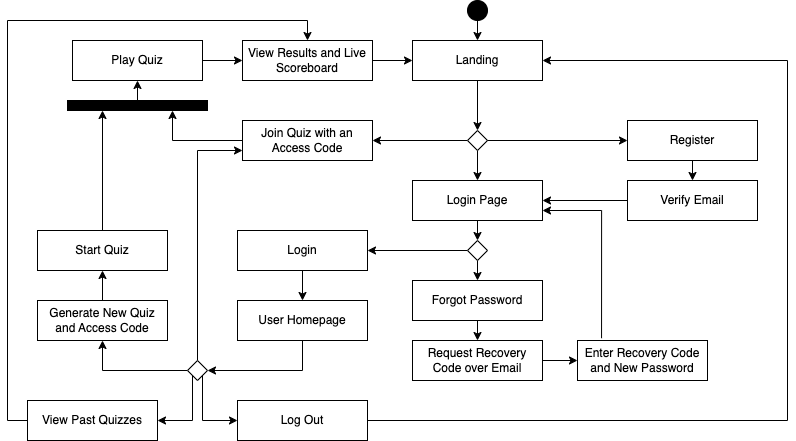

The diagram above was exported from draw.io. Its source (the exported page's mxGraphModel, read from the mxfile embedded in the PNG):
<mxGraphModel dx="1009" dy="615" grid="1" gridSize="10" guides="1" tooltips="1" connect="1" arrows="1" fold="1" page="1" pageScale="1" pageWidth="850" pageHeight="1100" background="#ffffff" math="0" shadow="0">
  <root>
    <mxCell id="0" />
    <mxCell id="1" parent="0" />
    <mxCell id="gjcAPQD0VYSav7Z1asvZ-147" style="edgeStyle=orthogonalEdgeStyle;rounded=0;orthogonalLoop=1;jettySize=auto;html=1;exitX=0.5;exitY=1;exitDx=0;exitDy=0;entryX=0.5;entryY=0;entryDx=0;entryDy=0;" parent="1" source="gjcAPQD0VYSav7Z1asvZ-148" target="gjcAPQD0VYSav7Z1asvZ-151" edge="1">
      <mxGeometry relative="1" as="geometry" />
    </mxCell>
    <mxCell id="gjcAPQD0VYSav7Z1asvZ-148" value="Landing" style="rounded=0;whiteSpace=wrap;html=1;" parent="1" vertex="1">
      <mxGeometry x="445" y="150" width="130" height="40" as="geometry" />
    </mxCell>
    <mxCell id="gjcAPQD0VYSav7Z1asvZ-149" style="edgeStyle=orthogonalEdgeStyle;rounded=0;orthogonalLoop=1;jettySize=auto;html=1;exitX=0.5;exitY=1;exitDx=0;exitDy=0;entryX=0.5;entryY=0;entryDx=0;entryDy=0;" parent="1" source="gjcAPQD0VYSav7Z1asvZ-151" target="gjcAPQD0VYSav7Z1asvZ-154" edge="1">
      <mxGeometry relative="1" as="geometry" />
    </mxCell>
    <mxCell id="gjcAPQD0VYSav7Z1asvZ-150" style="edgeStyle=orthogonalEdgeStyle;rounded=0;orthogonalLoop=1;jettySize=auto;html=1;exitX=0;exitY=0.5;exitDx=0;exitDy=0;entryX=1;entryY=0.5;entryDx=0;entryDy=0;" parent="1" source="gjcAPQD0VYSav7Z1asvZ-151" target="gjcAPQD0VYSav7Z1asvZ-155" edge="1">
      <mxGeometry relative="1" as="geometry" />
    </mxCell>
    <mxCell id="gjcAPQD0VYSav7Z1asvZ-151" value="" style="rhombus;whiteSpace=wrap;html=1;" parent="1" vertex="1">
      <mxGeometry x="500" y="240" width="20" height="20" as="geometry" />
    </mxCell>
    <mxCell id="gjcAPQD0VYSav7Z1asvZ-152" style="edgeStyle=orthogonalEdgeStyle;rounded=0;orthogonalLoop=1;jettySize=auto;html=1;exitX=0.5;exitY=1;exitDx=0;exitDy=0;entryX=0.5;entryY=0;entryDx=0;entryDy=0;" parent="1" source="gjcAPQD0VYSav7Z1asvZ-153" target="gjcAPQD0VYSav7Z1asvZ-148" edge="1">
      <mxGeometry relative="1" as="geometry" />
    </mxCell>
    <mxCell id="gjcAPQD0VYSav7Z1asvZ-153" value="" style="ellipse;whiteSpace=wrap;html=1;aspect=fixed;fillColor=#000000;" parent="1" vertex="1">
      <mxGeometry x="500" y="110" width="20" height="20" as="geometry" />
    </mxCell>
    <mxCell id="gjcAPQD0VYSav7Z1asvZ-166" style="edgeStyle=orthogonalEdgeStyle;rounded=0;orthogonalLoop=1;jettySize=auto;html=1;exitX=0.5;exitY=1;exitDx=0;exitDy=0;entryX=0.5;entryY=0;entryDx=0;entryDy=0;" parent="1" source="gjcAPQD0VYSav7Z1asvZ-154" target="gjcAPQD0VYSav7Z1asvZ-165" edge="1">
      <mxGeometry relative="1" as="geometry" />
    </mxCell>
    <mxCell id="gjcAPQD0VYSav7Z1asvZ-154" value="Login Page" style="rounded=0;whiteSpace=wrap;html=1;" parent="1" vertex="1">
      <mxGeometry x="445" y="290" width="130" height="40" as="geometry" />
    </mxCell>
    <mxCell id="gjcAPQD0VYSav7Z1asvZ-198" style="edgeStyle=orthogonalEdgeStyle;rounded=0;orthogonalLoop=1;jettySize=auto;html=1;exitX=0;exitY=0.5;exitDx=0;exitDy=0;entryX=0.75;entryY=1;entryDx=0;entryDy=0;" parent="1" source="gjcAPQD0VYSav7Z1asvZ-155" target="gjcAPQD0VYSav7Z1asvZ-196" edge="1">
      <mxGeometry relative="1" as="geometry" />
    </mxCell>
    <mxCell id="gjcAPQD0VYSav7Z1asvZ-155" value="Join Quiz with an Access Code" style="rounded=0;whiteSpace=wrap;html=1;" parent="1" vertex="1">
      <mxGeometry x="275" y="230" width="130" height="40" as="geometry" />
    </mxCell>
    <mxCell id="gjcAPQD0VYSav7Z1asvZ-157" value="" style="edgeStyle=orthogonalEdgeStyle;rounded=0;orthogonalLoop=1;jettySize=auto;html=1;exitX=1;exitY=0.5;exitDx=0;exitDy=0;entryX=0;entryY=0.5;entryDx=0;entryDy=0;" parent="1" source="gjcAPQD0VYSav7Z1asvZ-151" target="gjcAPQD0VYSav7Z1asvZ-158" edge="1">
      <mxGeometry relative="1" as="geometry">
        <mxPoint x="520" y="250" as="sourcePoint" />
        <mxPoint x="740" y="250" as="targetPoint" />
      </mxGeometry>
    </mxCell>
    <mxCell id="gjcAPQD0VYSav7Z1asvZ-163" style="edgeStyle=orthogonalEdgeStyle;rounded=0;orthogonalLoop=1;jettySize=auto;html=1;exitX=0.5;exitY=1;exitDx=0;exitDy=0;entryX=0.5;entryY=0;entryDx=0;entryDy=0;" parent="1" source="gjcAPQD0VYSav7Z1asvZ-158" target="gjcAPQD0VYSav7Z1asvZ-159" edge="1">
      <mxGeometry relative="1" as="geometry" />
    </mxCell>
    <mxCell id="gjcAPQD0VYSav7Z1asvZ-158" value="Register" style="rounded=0;whiteSpace=wrap;html=1;" parent="1" vertex="1">
      <mxGeometry x="660" y="230" width="130" height="40" as="geometry" />
    </mxCell>
    <mxCell id="gjcAPQD0VYSav7Z1asvZ-164" style="edgeStyle=orthogonalEdgeStyle;rounded=0;orthogonalLoop=1;jettySize=auto;html=1;exitX=0;exitY=0.5;exitDx=0;exitDy=0;entryX=1;entryY=0.5;entryDx=0;entryDy=0;" parent="1" source="gjcAPQD0VYSav7Z1asvZ-159" target="gjcAPQD0VYSav7Z1asvZ-154" edge="1">
      <mxGeometry relative="1" as="geometry" />
    </mxCell>
    <mxCell id="gjcAPQD0VYSav7Z1asvZ-159" value="Verify Email" style="rounded=0;whiteSpace=wrap;html=1;" parent="1" vertex="1">
      <mxGeometry x="660" y="290" width="130" height="40" as="geometry" />
    </mxCell>
    <mxCell id="gjcAPQD0VYSav7Z1asvZ-168" style="edgeStyle=orthogonalEdgeStyle;rounded=0;orthogonalLoop=1;jettySize=auto;html=1;exitX=0.5;exitY=1;exitDx=0;exitDy=0;entryX=0.5;entryY=0;entryDx=0;entryDy=0;" parent="1" source="gjcAPQD0VYSav7Z1asvZ-165" target="gjcAPQD0VYSav7Z1asvZ-167" edge="1">
      <mxGeometry relative="1" as="geometry" />
    </mxCell>
    <mxCell id="gjcAPQD0VYSav7Z1asvZ-176" style="edgeStyle=orthogonalEdgeStyle;rounded=0;orthogonalLoop=1;jettySize=auto;html=1;exitX=0;exitY=0.5;exitDx=0;exitDy=0;entryX=1;entryY=0.5;entryDx=0;entryDy=0;" parent="1" source="gjcAPQD0VYSav7Z1asvZ-165" target="gjcAPQD0VYSav7Z1asvZ-175" edge="1">
      <mxGeometry relative="1" as="geometry" />
    </mxCell>
    <mxCell id="gjcAPQD0VYSav7Z1asvZ-165" value="" style="rhombus;whiteSpace=wrap;html=1;" parent="1" vertex="1">
      <mxGeometry x="500" y="350" width="20" height="20" as="geometry" />
    </mxCell>
    <mxCell id="gjcAPQD0VYSav7Z1asvZ-172" style="edgeStyle=orthogonalEdgeStyle;rounded=0;orthogonalLoop=1;jettySize=auto;html=1;exitX=0.5;exitY=1;exitDx=0;exitDy=0;entryX=0.5;entryY=0;entryDx=0;entryDy=0;" parent="1" source="gjcAPQD0VYSav7Z1asvZ-167" target="gjcAPQD0VYSav7Z1asvZ-169" edge="1">
      <mxGeometry relative="1" as="geometry" />
    </mxCell>
    <mxCell id="gjcAPQD0VYSav7Z1asvZ-167" value="Forgot Password" style="rounded=0;whiteSpace=wrap;html=1;" parent="1" vertex="1">
      <mxGeometry x="445" y="390" width="130" height="40" as="geometry" />
    </mxCell>
    <mxCell id="gjcAPQD0VYSav7Z1asvZ-173" style="edgeStyle=orthogonalEdgeStyle;rounded=0;orthogonalLoop=1;jettySize=auto;html=1;exitX=1;exitY=0.5;exitDx=0;exitDy=0;entryX=0;entryY=0.5;entryDx=0;entryDy=0;" parent="1" source="gjcAPQD0VYSav7Z1asvZ-169" target="gjcAPQD0VYSav7Z1asvZ-171" edge="1">
      <mxGeometry relative="1" as="geometry" />
    </mxCell>
    <mxCell id="gjcAPQD0VYSav7Z1asvZ-169" value="Request Recovery Code over Email" style="rounded=0;whiteSpace=wrap;html=1;" parent="1" vertex="1">
      <mxGeometry x="445" y="450" width="130" height="40" as="geometry" />
    </mxCell>
    <mxCell id="gjcAPQD0VYSav7Z1asvZ-178" style="edgeStyle=orthogonalEdgeStyle;rounded=0;orthogonalLoop=1;jettySize=auto;html=1;exitX=0.185;exitY=-0.057;exitDx=0;exitDy=0;entryX=1;entryY=0.75;entryDx=0;entryDy=0;exitPerimeter=0;" parent="1" source="gjcAPQD0VYSav7Z1asvZ-171" target="gjcAPQD0VYSav7Z1asvZ-154" edge="1">
      <mxGeometry relative="1" as="geometry">
        <Array as="points">
          <mxPoint x="634" y="320" />
        </Array>
      </mxGeometry>
    </mxCell>
    <mxCell id="gjcAPQD0VYSav7Z1asvZ-171" value="Enter Recovery Code and New Password" style="rounded=0;whiteSpace=wrap;html=1;" parent="1" vertex="1">
      <mxGeometry x="610" y="450" width="130" height="40" as="geometry" />
    </mxCell>
    <mxCell id="gjcAPQD0VYSav7Z1asvZ-181" style="edgeStyle=orthogonalEdgeStyle;rounded=0;orthogonalLoop=1;jettySize=auto;html=1;exitX=0.5;exitY=1;exitDx=0;exitDy=0;entryX=0.5;entryY=0;entryDx=0;entryDy=0;" parent="1" source="gjcAPQD0VYSav7Z1asvZ-175" target="gjcAPQD0VYSav7Z1asvZ-180" edge="1">
      <mxGeometry relative="1" as="geometry" />
    </mxCell>
    <mxCell id="gjcAPQD0VYSav7Z1asvZ-175" value="Login" style="rounded=0;whiteSpace=wrap;html=1;" parent="1" vertex="1">
      <mxGeometry x="270" y="340" width="130" height="40" as="geometry" />
    </mxCell>
    <mxCell id="gjcAPQD0VYSav7Z1asvZ-183" style="edgeStyle=orthogonalEdgeStyle;rounded=0;orthogonalLoop=1;jettySize=auto;html=1;exitX=1;exitY=1;exitDx=0;exitDy=0;entryX=0;entryY=0.5;entryDx=0;entryDy=0;" parent="1" source="gjcAPQD0VYSav7Z1asvZ-185" target="gjcAPQD0VYSav7Z1asvZ-182" edge="1">
      <mxGeometry relative="1" as="geometry">
        <Array as="points">
          <mxPoint x="235" y="530" />
        </Array>
      </mxGeometry>
    </mxCell>
    <mxCell id="gjcAPQD0VYSav7Z1asvZ-215" style="edgeStyle=orthogonalEdgeStyle;rounded=0;orthogonalLoop=1;jettySize=auto;html=1;exitX=0.5;exitY=1;exitDx=0;exitDy=0;entryX=1;entryY=0.5;entryDx=0;entryDy=0;" parent="1" source="gjcAPQD0VYSav7Z1asvZ-180" target="gjcAPQD0VYSav7Z1asvZ-185" edge="1">
      <mxGeometry relative="1" as="geometry" />
    </mxCell>
    <mxCell id="gjcAPQD0VYSav7Z1asvZ-180" value="User Homepage" style="rounded=0;whiteSpace=wrap;html=1;" parent="1" vertex="1">
      <mxGeometry x="270" y="410" width="130" height="40" as="geometry" />
    </mxCell>
    <mxCell id="gjcAPQD0VYSav7Z1asvZ-184" style="edgeStyle=orthogonalEdgeStyle;rounded=0;orthogonalLoop=1;jettySize=auto;html=1;exitX=1;exitY=0.5;exitDx=0;exitDy=0;entryX=1;entryY=0.5;entryDx=0;entryDy=0;" parent="1" source="gjcAPQD0VYSav7Z1asvZ-182" target="gjcAPQD0VYSav7Z1asvZ-148" edge="1">
      <mxGeometry relative="1" as="geometry">
        <Array as="points">
          <mxPoint x="820" y="530" />
          <mxPoint x="820" y="170" />
        </Array>
      </mxGeometry>
    </mxCell>
    <mxCell id="gjcAPQD0VYSav7Z1asvZ-182" value="Log Out" style="rounded=0;whiteSpace=wrap;html=1;" parent="1" vertex="1">
      <mxGeometry x="270" y="510" width="130" height="40" as="geometry" />
    </mxCell>
    <mxCell id="gjcAPQD0VYSav7Z1asvZ-190" style="edgeStyle=orthogonalEdgeStyle;rounded=0;orthogonalLoop=1;jettySize=auto;html=1;exitX=0;exitY=0.5;exitDx=0;exitDy=0;entryX=0.5;entryY=1;entryDx=0;entryDy=0;" parent="1" source="gjcAPQD0VYSav7Z1asvZ-185" target="gjcAPQD0VYSav7Z1asvZ-189" edge="1">
      <mxGeometry relative="1" as="geometry" />
    </mxCell>
    <mxCell id="gjcAPQD0VYSav7Z1asvZ-216" style="edgeStyle=orthogonalEdgeStyle;rounded=0;orthogonalLoop=1;jettySize=auto;html=1;exitX=0.5;exitY=0;exitDx=0;exitDy=0;entryX=0;entryY=0.75;entryDx=0;entryDy=0;" parent="1" source="gjcAPQD0VYSav7Z1asvZ-185" target="gjcAPQD0VYSav7Z1asvZ-155" edge="1">
      <mxGeometry relative="1" as="geometry" />
    </mxCell>
    <mxCell id="j7WfX_FwH0XrXftfnP2g-3" style="edgeStyle=orthogonalEdgeStyle;rounded=0;orthogonalLoop=1;jettySize=auto;html=1;exitX=0;exitY=1;exitDx=0;exitDy=0;entryX=1;entryY=0.5;entryDx=0;entryDy=0;" edge="1" parent="1" source="gjcAPQD0VYSav7Z1asvZ-185" target="j7WfX_FwH0XrXftfnP2g-1">
      <mxGeometry relative="1" as="geometry">
        <Array as="points">
          <mxPoint x="225" y="530" />
        </Array>
      </mxGeometry>
    </mxCell>
    <mxCell id="gjcAPQD0VYSav7Z1asvZ-185" value="" style="rhombus;whiteSpace=wrap;html=1;" parent="1" vertex="1">
      <mxGeometry x="220" y="470" width="20" height="20" as="geometry" />
    </mxCell>
    <mxCell id="gjcAPQD0VYSav7Z1asvZ-195" style="edgeStyle=orthogonalEdgeStyle;rounded=0;orthogonalLoop=1;jettySize=auto;html=1;exitX=0.5;exitY=0;exitDx=0;exitDy=0;entryX=0.5;entryY=1;entryDx=0;entryDy=0;" parent="1" source="gjcAPQD0VYSav7Z1asvZ-189" target="gjcAPQD0VYSav7Z1asvZ-194" edge="1">
      <mxGeometry relative="1" as="geometry" />
    </mxCell>
    <mxCell id="gjcAPQD0VYSav7Z1asvZ-189" value="Generate New Quiz and Access Code" style="rounded=0;whiteSpace=wrap;html=1;" parent="1" vertex="1">
      <mxGeometry x="70" y="410" width="130" height="40" as="geometry" />
    </mxCell>
    <mxCell id="gjcAPQD0VYSav7Z1asvZ-208" style="edgeStyle=orthogonalEdgeStyle;rounded=0;orthogonalLoop=1;jettySize=auto;html=1;exitX=1;exitY=0.5;exitDx=0;exitDy=0;entryX=0;entryY=0.5;entryDx=0;entryDy=0;" parent="1" source="gjcAPQD0VYSav7Z1asvZ-191" target="gjcAPQD0VYSav7Z1asvZ-207" edge="1">
      <mxGeometry relative="1" as="geometry" />
    </mxCell>
    <mxCell id="gjcAPQD0VYSav7Z1asvZ-191" value="Play Quiz" style="rounded=0;whiteSpace=wrap;html=1;" parent="1" vertex="1">
      <mxGeometry x="105" y="150" width="130" height="40" as="geometry" />
    </mxCell>
    <mxCell id="gjcAPQD0VYSav7Z1asvZ-205" style="edgeStyle=orthogonalEdgeStyle;rounded=0;orthogonalLoop=1;jettySize=auto;html=1;exitX=0.5;exitY=0;exitDx=0;exitDy=0;entryX=0.25;entryY=1;entryDx=0;entryDy=0;" parent="1" source="gjcAPQD0VYSav7Z1asvZ-194" target="gjcAPQD0VYSav7Z1asvZ-196" edge="1">
      <mxGeometry relative="1" as="geometry" />
    </mxCell>
    <mxCell id="gjcAPQD0VYSav7Z1asvZ-194" value="Start Quiz" style="rounded=0;whiteSpace=wrap;html=1;" parent="1" vertex="1">
      <mxGeometry x="70" y="340" width="130" height="40" as="geometry" />
    </mxCell>
    <mxCell id="gjcAPQD0VYSav7Z1asvZ-206" style="edgeStyle=orthogonalEdgeStyle;rounded=0;orthogonalLoop=1;jettySize=auto;html=1;exitX=0.5;exitY=0;exitDx=0;exitDy=0;entryX=0.5;entryY=1;entryDx=0;entryDy=0;" parent="1" source="gjcAPQD0VYSav7Z1asvZ-196" target="gjcAPQD0VYSav7Z1asvZ-191" edge="1">
      <mxGeometry relative="1" as="geometry" />
    </mxCell>
    <mxCell id="gjcAPQD0VYSav7Z1asvZ-196" value="" style="rounded=0;whiteSpace=wrap;html=1;fillColor=#000000;" parent="1" vertex="1">
      <mxGeometry x="100" y="210" width="140" height="10" as="geometry" />
    </mxCell>
    <mxCell id="gjcAPQD0VYSav7Z1asvZ-209" style="edgeStyle=orthogonalEdgeStyle;rounded=0;orthogonalLoop=1;jettySize=auto;html=1;exitX=1;exitY=0.5;exitDx=0;exitDy=0;entryX=0;entryY=0.5;entryDx=0;entryDy=0;" parent="1" source="gjcAPQD0VYSav7Z1asvZ-207" target="gjcAPQD0VYSav7Z1asvZ-148" edge="1">
      <mxGeometry relative="1" as="geometry" />
    </mxCell>
    <mxCell id="gjcAPQD0VYSav7Z1asvZ-207" value="View Results and Live Scoreboard" style="rounded=0;whiteSpace=wrap;html=1;" parent="1" vertex="1">
      <mxGeometry x="275" y="150" width="130" height="40" as="geometry" />
    </mxCell>
    <mxCell id="j7WfX_FwH0XrXftfnP2g-2" style="edgeStyle=orthogonalEdgeStyle;rounded=0;orthogonalLoop=1;jettySize=auto;html=1;exitX=0;exitY=0.5;exitDx=0;exitDy=0;entryX=0.5;entryY=0;entryDx=0;entryDy=0;" edge="1" parent="1" source="j7WfX_FwH0XrXftfnP2g-1" target="gjcAPQD0VYSav7Z1asvZ-207">
      <mxGeometry relative="1" as="geometry" />
    </mxCell>
    <mxCell id="j7WfX_FwH0XrXftfnP2g-1" value="View Past Quizzes" style="rounded=0;whiteSpace=wrap;html=1;" vertex="1" parent="1">
      <mxGeometry x="60" y="510" width="130" height="40" as="geometry" />
    </mxCell>
  </root>
</mxGraphModel>